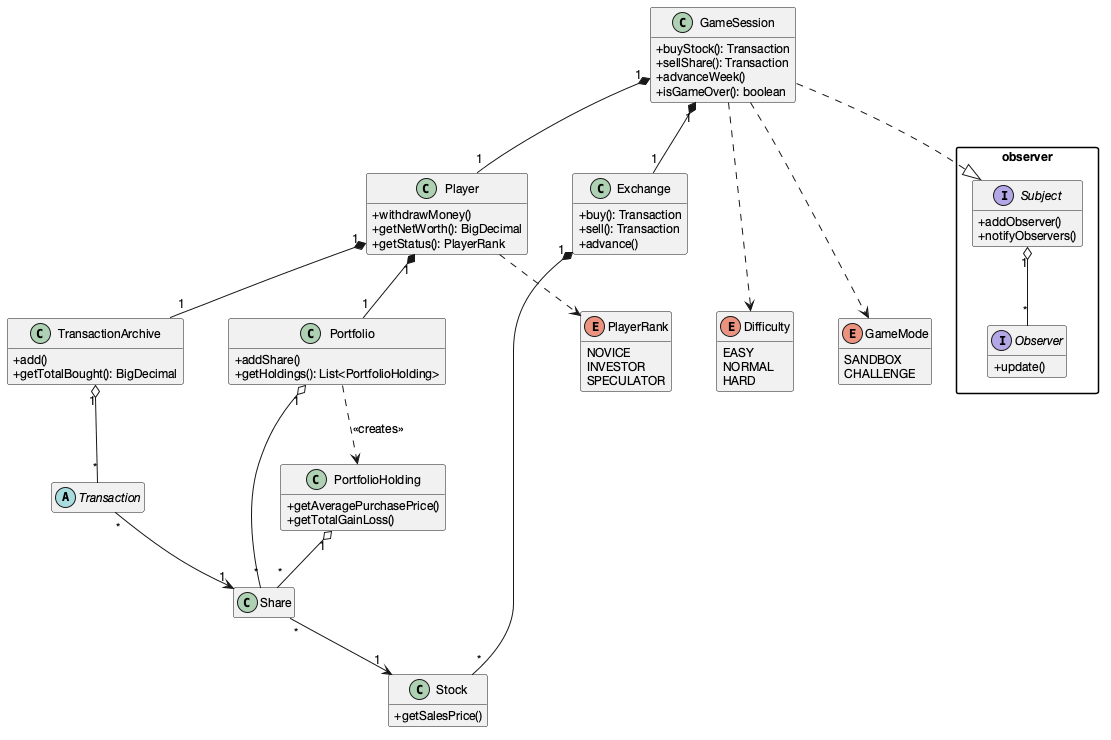

The diagram above was rendered by PlantUML. Its source (embedded in the PNG):
@startuml klassediagram
' Domenemodell: hvordan GameSession binder spiller og marked
skinparam shadowing false
skinparam defaultFontName "Helvetica Neue"
skinparam DefaultFontSize 12
skinparam classAttributeIconSize 0
skinparam packageStyle rectangle
skinparam nodesep 45
skinparam ranksep 55
hide empty members

' === Observer-paret (mønster) ===
package "observer" {
  interface Subject {
    +addObserver()
    +notifyObservers()
  }
  interface Observer {
    +update()
  }
}

' === Kjerne ===
class GameSession {
  +buyStock(): Transaction
  +sellShare(): Transaction
  +advanceWeek()
  +isGameOver(): boolean
}

' === Spiller-siden ===
class Player {
  +withdrawMoney()
  +getNetWorth(): BigDecimal
  +getStatus(): PlayerRank
}
class Portfolio {
  +addShare()
  +getHoldings(): List<PortfolioHolding>
}
class PortfolioHolding {
  +getAveragePurchasePrice()
  +getTotalGainLoss()
}
class Share

' === Marked-siden ===
class Exchange {
  +buy(): Transaction
  +sell(): Transaction
  +advance()
}
class Stock {
  +getSalesPrice()
}

' === Transaksjoner (vises i detalj i klassediagram-transaksjoner) ===
class TransactionArchive {
  +add()
  +getTotalBought(): BigDecimal
}
abstract class Transaction

' === Enums ===
together {
  enum Difficulty {
    EASY
    NORMAL
    HARD
  }
  enum GameMode {
    SANDBOX
    CHALLENGE
  }
  enum PlayerRank {
    NOVICE
    INVESTOR
    SPECULATOR
  }
}

' === Relasjoner ===
GameSession ..|> Subject
Subject "1" o-- "*" Observer

GameSession "1" *-- "1" Player
GameSession "1" *-- "1" Exchange
GameSession ..> Difficulty
GameSession ..> GameMode

Player "1" *-- "1" Portfolio
Player "1" *-- "1" TransactionArchive
Player ..> PlayerRank

Portfolio "1" o-- "*" Share
Portfolio ..> PortfolioHolding : <<creates>>
PortfolioHolding "1" o-- "*" Share

Exchange "1" *-- "*" Stock
Share "*" --> "1" Stock

TransactionArchive "1" o-- "*" Transaction
Transaction "*" --> "1" Share

' === Layout ===
GameSession -[hidden]down- Player
Player -[hidden]right- Exchange
@enduml